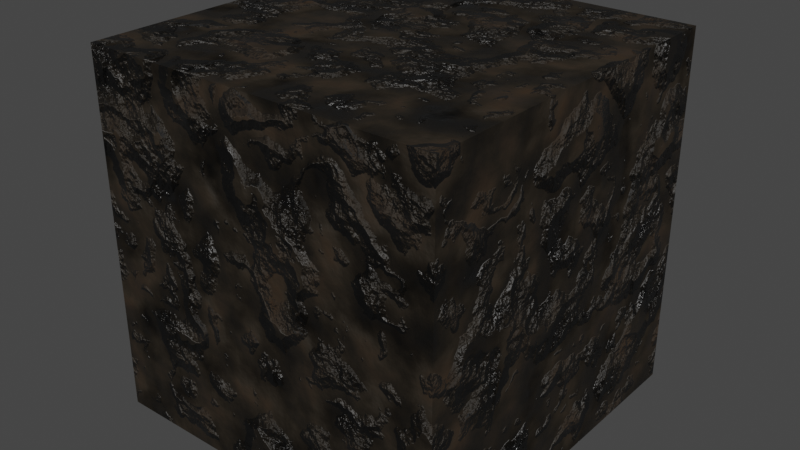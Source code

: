 # Source: Dirt.blend  (saved by Blender 2.82.7; exported with 4.5.12 LTS)
import bpy
from mathutils import Matrix  # noqa: F401  (used for matrix-valued properties, if any)

bpy.ops.wm.read_factory_settings(use_empty=True)
scene = bpy.context.scene
scene.name = 'Scene'

# ---- collections
col_collection = bpy.data.collections.new('Collection'); scene.collection.children.link(col_collection)

# ---- materials (node trees are filled in below, after node groups)
mat_dirt = bpy.data.materials.new('Dirt')

# ---- material node trees
mat_dirt.use_nodes = True; mat_dirt.node_tree.nodes.clear()
_N = mat_dirt.node_tree.nodes; _L = mat_dirt.node_tree.links
n0 = _N.new('ShaderNodeOutputMaterial'); n0.name = 'Material Output'; n0.location = (435, 300)
n1 = _N.new('ShaderNodeTexCoord'); n1.name = 'Texture Coordinate'; n1.location = (-2000, -331)
n2 = _N.new('ShaderNodeValToRGB'); n2.name = 'ColorRamp.001'; n2.location = (-485, -47)
while len(n2.color_ramp.elements) > 1: n2.color_ramp.elements.remove(n2.color_ramp.elements[-1])
n2.color_ramp.elements[0].position = 0.15; n2.color_ramp.elements[0].color = (0.0, 0.0, 0.0, 1.0)
_e = n2.color_ramp.elements.new(0.7455); _e.color = (1.0, 1.0, 1.0, 1.0)
n3 = _N.new('ShaderNodeValToRGB'); n3.name = 'ColorRamp'; n3.location = (-521, 268)
while len(n3.color_ramp.elements) > 1: n3.color_ramp.elements.remove(n3.color_ramp.elements[-1])
n3.color_ramp.elements[0].position = 0.2909; n3.color_ramp.elements[0].color = (0.0, 0.0, 0.0, 1.0)
_e = n3.color_ramp.elements.new(0.5386); _e.color = (0.01456, 0.01004, 0.004931, 1.0)
_e = n3.color_ramp.elements.new(0.7864); _e.color = (0.02796, 0.01313, 0.002888, 1.0)
n4 = _N.new('ShaderNodeBump'); n4.name = 'Bump'; n4.location = (-666, -360)
n4.inputs[0].default_value = 0.2
n4.inputs[1].default_value = 1.0
n4.inputs[2].default_value = 1.0
n5 = _N.new('ShaderNodeMapping'); n5.name = 'Mapping'; n5.location = (-1790, -314)
n5.width = 240
n6 = _N.new('ShaderNodeTexNoise'); n6.name = 'Musgrave Texture'; n6.location = (-1392, -378)
n6.width = 150
n6.normalize = False
n6.inputs[2].default_value = 4.2
n6.inputs[3].default_value = 1.0
n6.inputs[4].default_value = 0.25
n7 = _N.new('ShaderNodeTexVoronoi'); n7.name = 'Voronoi Texture'; n7.location = (-1250, -637)
n7.feature = 'DISTANCE_TO_EDGE'
n8 = _N.new('ShaderNodeTexNoise'); n8.name = 'Noise Texture'; n8.location = (-1385, -135)
n8.inputs[2].default_value = 3.8
n8.inputs[3].default_value = 16.0
n9 = _N.new('ShaderNodeTexNoise'); n9.name = 'Noise Texture.001'; n9.location = (-1465, -663)
n9.inputs[2].default_value = 1.0
n9.inputs[3].default_value = 16.0
n10 = _N.new('ShaderNodeBump'); n10.name = 'Bump.001'; n10.location = (-330, -397)
n10.inputs[0].default_value = 0.35
n10.inputs[1].default_value = 1.0
n10.inputs[2].default_value = 1.0
n11 = _N.new('ShaderNodeBsdfPrincipled'); n11.name = 'Principled BSDF'; n11.location = (110, 71)
n11.distribution = 'GGX'
n11.subsurface_method = 'BURLEY'
n11.inputs[3].default_value = 1.45
n11.inputs[27].default_value = (0.0, 0.0, 0.0, 1.0)
n11.inputs[28].default_value = 1.0
n12 = _N.new('ShaderNodeBump'); n12.name = 'Bump.002'; n12.location = (-110, -469)
n12.inputs[1].default_value = 1.0
n12.inputs[2].default_value = 1.0
n13 = _N.new('ShaderNodeValToRGB'); n13.name = 'ColorRamp.002'; n13.location = (-911, -646)
while len(n13.color_ramp.elements) > 1: n13.color_ramp.elements.remove(n13.color_ramp.elements[-1])
n13.color_ramp.elements[0].position = 0.09545; n13.color_ramp.elements[0].color = (0.0, 0.0, 0.0, 1.0)
_e = n13.color_ramp.elements.new(0.3273); _e.color = (1.0, 1.0, 1.0, 1.0)
_L.new(n5.outputs[0], n8.inputs[0])
_L.new(n1.outputs[3], n5.inputs[0])
_L.new(n8.outputs[0], n3.inputs[0])
_L.new(n3.outputs[0], n11.inputs[0])
_L.new(n4.outputs[0], n10.inputs[4])
_L.new(n8.outputs[0], n4.inputs[3])
_L.new(n8.outputs[0], n2.inputs[0])
_L.new(n2.outputs[0], n11.inputs[2])
_L.new(n5.outputs[0], n6.inputs[0])
_L.new(n10.outputs[0], n12.inputs[4])
_L.new(n6.outputs[0], n10.inputs[3])
_L.new(n5.outputs[0], n9.inputs[0])
_L.new(n9.outputs[1], n7.inputs[0])
_L.new(n12.outputs[0], n11.inputs[5])
_L.new(n7.outputs[0], n13.inputs[0])
_L.new(n11.outputs[0], n0.inputs[0])
_L.new(n13.outputs[0], n12.inputs[3])
n0.is_active_output = True

# ---- world
world_world = bpy.data.worlds.new('World'); scene.world = world_world
world_world.use_nodes = True; world_world.node_tree.nodes.clear()
_N = world_world.node_tree.nodes; _L = world_world.node_tree.links
n0 = _N.new('ShaderNodeOutputWorld'); n0.name = 'World Output'; n0.location = (300, 300)
n1 = _N.new('ShaderNodeBackground'); n1.name = 'Background'; n1.location = (10, 300)
n1.inputs[0].default_value = (0.05088, 0.05088, 0.05088, 1.0)
_L.new(n1.outputs[0], n0.inputs[0])
n0.is_active_output = True
world_world.color = (0.05088, 0.05088, 0.05088)
world_world.use_sun_shadow = False
world_world.sun_shadow_jitter_overblur = 0.0

# ---- meshes
me_cube_001 = bpy.data.meshes.new('Cube.001')
me_cube_001.from_pydata([(-1.0, -1.0, -1.0), (-1.0, -1.0, 1.0), (-1.0, 1.0, -1.0), (-1.0, 1.0, 1.0), (1.0, -1.0, -1.0), (1.0, -1.0, 1.0), (1.0, 1.0, -1.0), (1.0, 1.0, 1.0)], [], [(0, 1, 3, 2), (2, 3, 7, 6), (6, 7, 5, 4), (4, 5, 1, 0), (2, 6, 4, 0), (7, 3, 1, 5)])
_uv = me_cube_001.uv_layers.new(name='UVMap')
_uv.uv.foreach_set('vector', [0.6667, 0.3333, 0.3333, 0.3333, 0.3333, 3.974e-08, 0.6667, 0.0, 0.3333, 0.6667, 3.974e-08, 0.6667, 0.0, 0.3333, 0.3333, 0.3333, 0.3333, 0.3333, 1.291e-07, 0.3333, 0.0, 8.941e-08, 0.3333, 0.0, 0.3333, 0.6667, 0.3333, 0.3333, 0.6667, 0.3333, 0.6667, 0.6667, 1.0, 0.3333, 0.6667, 0.3333, 0.6667, 2.98e-08, 1.0, 0.0, 0.3333, 0.6667, 0.3333, 1.0, 4.967e-08, 1.0, 0.0, 0.6667])
me_cube_001.materials.append(mat_dirt)
me_cube_001.use_remesh_fix_poles = True
me_cube_001.use_remesh_preserve_attributes = False
me_cube_001.use_mirror_vertex_groups = False
me_cube_001.update()

# ---- objects
ob_cube = bpy.data.objects.new('Cube', me_cube_001)

# ---- transforms, parenting, visibility, modifiers, constraints
ob_cube.location = (0.0, 0.0, 0.0)
ob_cube.scale = (5.685, 5.685, 5.685)
ob_cube.lineart.crease_threshold = 0.0

# ---- collection membership
col_collection.objects.link(ob_cube)

# ---- scene / render settings (as saved in the file)
scene.frame_start = 1; scene.frame_end = 250; scene.frame_set(19)
scene.render.engine = 'CYCLES'
scene.cycles.use_denoising = False
scene.cycles.samples = 128
scene.cycles.sampling_pattern = 'TABULATED_SOBOL'
scene.cycles.use_adaptive_sampling = False
scene.cycles.use_light_tree = False
scene.view_settings.view_transform = 'Filmic'
bpy.context.view_layer.update()

# ---- added for rendering (the .blend has no active camera and no usable light): camera, sun
cam_auto = bpy.data.cameras.new('AutoCamera')
cam_auto.lens = 50.0
cam_auto.sensor_width = 36.0
cam_auto.clip_end = 1000.0
ob_auto_camera = bpy.data.objects.new('AutoCamera', cam_auto)
scene.collection.objects.link(ob_auto_camera)
ob_auto_camera.location = (18.2224, -21.8669, 14.5779)
ob_auto_camera.rotation_euler = (1.09748, -7.21219e-08, 0.694738)
scene.camera = ob_auto_camera
light_auto_sun = bpy.data.lights.new('AutoSun', 'SUN')
light_auto_sun.energy = 3.0
light_auto_sun.angle = 0.0523599
ob_auto_sun = bpy.data.objects.new('AutoSun', light_auto_sun)
scene.collection.objects.link(ob_auto_sun)
ob_auto_sun.rotation_euler = (0.872665, 0.174533, 0.523599)
bpy.context.view_layer.update()
